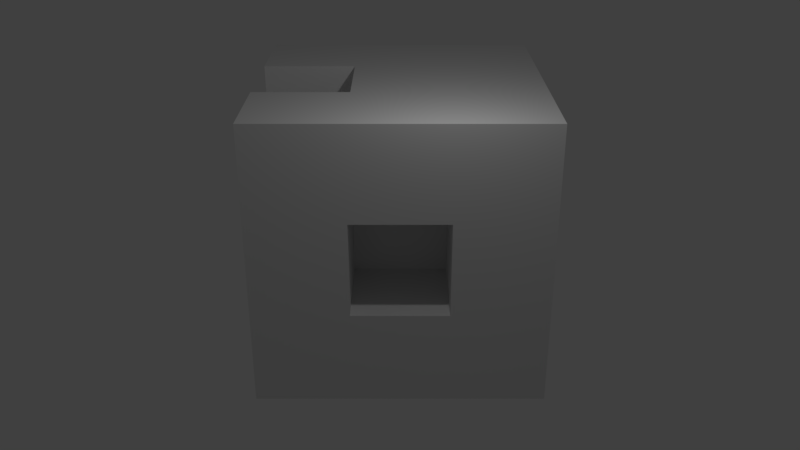 # Source: cube_3x3x3_asymmetric.blend  (saved by Blender 2.79.0; exported with 4.5.12 LTS)
import bpy
from mathutils import Matrix  # noqa: F401  (used for matrix-valued properties, if any)

bpy.ops.wm.read_factory_settings(use_empty=True)
scene = bpy.context.scene
scene.name = 'Scene'

# ---- collections
col_collection_1 = bpy.data.collections.new('Collection 1'); scene.collection.children.link(col_collection_1)

# ---- materials (node trees are filled in below, after node groups)
mat_material = bpy.data.materials.new('Material')
mat_material.alpha_threshold = 0.0
mat_material.use_transparent_shadow = False
mat_material.roughness = 0.5
mat_material.line_color = (0.0, 0.0, 0.0, 1.0)

# ---- material node trees

# ---- world
world_world = bpy.data.worlds.new('World'); scene.world = world_world
world_world.color = (0.05088, 0.05088, 0.05088)
world_world.use_sun_shadow = False
world_world.sun_shadow_jitter_overblur = 0.0
world_world.cycles.sampling_method = 'MANUAL'

# ---- cameras
cam_camera = bpy.data.cameras.new('Camera')
cam_camera.clip_end = 100.0
cam_camera.lens = 35.0
cam_camera.sensor_width = 32.0
cam_camera.sensor_height = 18.0
cam_camera.ortho_scale = 7.314
cam_camera.dof.focus_distance = 0.0
cam_camera.dof.aperture_fstop = 128.0

# ---- lights
light_lamp = bpy.data.lights.new('Lamp', 'POINT')
light_lamp.transmission_factor = 0.0
light_lamp.cutoff_distance = 30.0
light_lamp.energy = 100.0
light_lamp.shadow_buffer_clip_start = 1.001
light_lamp.shadow_soft_size = 0.1
light_lamp.shadow_maximum_resolution = 0.006
light_lamp.use_absolute_resolution = True

# ---- meshes
me_cube = bpy.data.meshes.new('Cube')
me_cube.from_pydata([(1.0, 1.0, -1.0), (1.0, -1.0, -1.0), (-1.0, -1.0, -1.0), (-1.0, 1.0, -1.0), (1.0, 1.0, 1.0), (1.0, -1.0, 1.0), (-1.0, -1.0, 1.0), (-1.0, 1.0, 1.0)], [], [(0, 1, 2, 3), (4, 7, 6, 5), (0, 4, 5, 1), (1, 5, 6, 2), (2, 6, 7, 3), (4, 0, 3, 7)])
me_cube.materials.append(mat_material)
me_cube.use_remesh_preserve_volume = False
me_cube.use_remesh_preserve_attributes = False
me_cube.use_mirror_vertex_groups = False
me_cube.update()

# ---- objects
ob_cube_1 = bpy.data.objects.new('cube_1', me_cube)
ob_point_z = bpy.data.objects.new('point_z', None)
ob_point_y = bpy.data.objects.new('point_y', None)
ob_point_x = bpy.data.objects.new('point_x', None)
ob_cube_27 = bpy.data.objects.new('cube_27', me_cube)
ob_cube_26 = bpy.data.objects.new('cube_26', me_cube)
ob_cube_25 = bpy.data.objects.new('cube_25', me_cube)
ob_cube_24 = bpy.data.objects.new('cube_24', me_cube)
ob_cube_23 = bpy.data.objects.new('cube_23', me_cube)
ob_cube_22 = bpy.data.objects.new('cube_22', me_cube)
ob_cube_21 = bpy.data.objects.new('cube_21', me_cube)
ob_cube_20 = bpy.data.objects.new('cube_20', me_cube)
ob_cube_19 = bpy.data.objects.new('cube_19', me_cube)
ob_cube_18 = bpy.data.objects.new('cube_18', me_cube)
ob_cube_17 = bpy.data.objects.new('cube_17', me_cube)
ob_cube_16 = bpy.data.objects.new('cube_16', me_cube)
ob_cube_15 = bpy.data.objects.new('cube_15', me_cube)
ob_cube_14 = bpy.data.objects.new('cube_14', me_cube)
ob_cube_13 = bpy.data.objects.new('cube_13', me_cube)
ob_cube_12 = bpy.data.objects.new('cube_12', me_cube)
ob_cube_10 = bpy.data.objects.new('cube_10', me_cube)
ob_cube_11 = bpy.data.objects.new('cube_11', me_cube)
ob_cube_9 = bpy.data.objects.new('cube_9', me_cube)
ob_cube_8 = bpy.data.objects.new('cube_8', me_cube)
ob_cube_7 = bpy.data.objects.new('cube_7', me_cube)
ob_cube_6 = bpy.data.objects.new('cube_6', me_cube)
ob_cube_5 = bpy.data.objects.new('cube_5', me_cube)
ob_cube_4 = bpy.data.objects.new('cube_4', me_cube)
ob_cube_3 = bpy.data.objects.new('cube_3', me_cube)
ob_cube_2 = bpy.data.objects.new('cube_2', me_cube)
ob_lamp = bpy.data.objects.new('Lamp', light_lamp)
ob_camera = bpy.data.objects.new('Camera', cam_camera)

# ---- transforms, parenting, visibility, modifiers, constraints
ob_cube_1.location = (0.0, 0.0, 0.0)
ob_cube_1.lock_rotations_4d = False
ob_cube_1.empty_display_type = 'ARROWS'
ob_cube_1.lineart.crease_threshold = 0.0
ob_point_z.parent = ob_cube_1
ob_point_z.location = (0.0, 0.0, 3.0)
ob_point_z.empty_image_offset = (0.0, 0.0)
ob_point_z.lineart.crease_threshold = 0.0
ob_point_y.parent = ob_cube_1
ob_point_y.location = (0.0, 3.0, 0.0)
ob_point_y.empty_image_offset = (0.0, 0.0)
ob_point_y.lineart.crease_threshold = 0.0
ob_point_x.parent = ob_cube_1
ob_point_x.location = (3.0, 0.0, 0.0)
ob_point_x.empty_image_offset = (0.0, 0.0)
ob_point_x.lineart.crease_threshold = 0.0
ob_cube_27.parent = ob_cube_1
ob_cube_27.location = (2.0, -2.0, 2.0)
ob_cube_27.lock_rotations_4d = False
ob_cube_27.empty_display_type = 'ARROWS'
ob_cube_27.lineart.crease_threshold = 0.0
ob_cube_26.parent = ob_cube_1
ob_cube_26.location = (0.0, -2.0, 2.0)
ob_cube_26.lock_rotations_4d = False
ob_cube_26.empty_display_type = 'ARROWS'
ob_cube_26.hide_viewport = True
ob_cube_26.hide_render = True
ob_cube_26.lineart.crease_threshold = 0.0
ob_cube_25.parent = ob_cube_1
ob_cube_25.location = (-2.0, -2.0, 2.0)
ob_cube_25.lock_rotations_4d = False
ob_cube_25.empty_display_type = 'ARROWS'
ob_cube_25.lineart.crease_threshold = 0.0
ob_cube_24.parent = ob_cube_1
ob_cube_24.location = (0.0, 2.0, 2.0)
ob_cube_24.lock_rotations_4d = False
ob_cube_24.empty_display_type = 'ARROWS'
ob_cube_24.lineart.crease_threshold = 0.0
ob_cube_23.parent = ob_cube_1
ob_cube_23.location = (-2.0, 2.0, 2.0)
ob_cube_23.lock_rotations_4d = False
ob_cube_23.empty_display_type = 'ARROWS'
ob_cube_23.lineart.crease_threshold = 0.0
ob_cube_22.parent = ob_cube_1
ob_cube_22.location = (2.0, 2.0, 2.0)
ob_cube_22.lock_rotations_4d = False
ob_cube_22.empty_display_type = 'ARROWS'
ob_cube_22.lineart.crease_threshold = 0.0
ob_cube_21.parent = ob_cube_1
ob_cube_21.location = (-2.0, 0.0, 2.0)
ob_cube_21.lock_rotations_4d = False
ob_cube_21.empty_display_type = 'ARROWS'
ob_cube_21.lineart.crease_threshold = 0.0
ob_cube_20.parent = ob_cube_1
ob_cube_20.location = (2.0, 0.0, 2.0)
ob_cube_20.lock_rotations_4d = False
ob_cube_20.empty_display_type = 'ARROWS'
ob_cube_20.lineart.crease_threshold = 0.0
ob_cube_19.parent = ob_cube_1
ob_cube_19.location = (0.0, 0.0, 2.0)
ob_cube_19.lock_rotations_4d = False
ob_cube_19.empty_display_type = 'ARROWS'
ob_cube_19.lineart.crease_threshold = 0.0
ob_cube_18.parent = ob_cube_1
ob_cube_18.location = (2.0, -2.0, -2.0)
ob_cube_18.lock_rotations_4d = False
ob_cube_18.empty_display_type = 'ARROWS'
ob_cube_18.lineart.crease_threshold = 0.0
ob_cube_17.parent = ob_cube_1
ob_cube_17.location = (0.0, -2.0, -2.0)
ob_cube_17.lock_rotations_4d = False
ob_cube_17.empty_display_type = 'ARROWS'
ob_cube_17.lineart.crease_threshold = 0.0
ob_cube_16.parent = ob_cube_1
ob_cube_16.location = (-2.0, -2.0, -2.0)
ob_cube_16.lock_rotations_4d = False
ob_cube_16.empty_display_type = 'ARROWS'
ob_cube_16.lineart.crease_threshold = 0.0
ob_cube_15.parent = ob_cube_1
ob_cube_15.location = (-2.0, 2.0, -2.0)
ob_cube_15.lock_rotations_4d = False
ob_cube_15.empty_display_type = 'ARROWS'
ob_cube_15.hide_viewport = True
ob_cube_15.hide_render = True
ob_cube_15.lineart.crease_threshold = 0.0
ob_cube_14.parent = ob_cube_1
ob_cube_14.location = (2.0, 2.0, -2.0)
ob_cube_14.lock_rotations_4d = False
ob_cube_14.empty_display_type = 'ARROWS'
ob_cube_14.lineart.crease_threshold = 0.0
ob_cube_13.parent = ob_cube_1
ob_cube_13.location = (0.0, 2.0, -2.0)
ob_cube_13.lock_rotations_4d = False
ob_cube_13.empty_display_type = 'ARROWS'
ob_cube_13.lineart.crease_threshold = 0.0
ob_cube_12.parent = ob_cube_1
ob_cube_12.location = (-2.0, 0.0, -2.0)
ob_cube_12.lock_rotations_4d = False
ob_cube_12.empty_display_type = 'ARROWS'
ob_cube_12.hide_viewport = True
ob_cube_12.hide_render = True
ob_cube_12.lineart.crease_threshold = 0.0
ob_cube_10.parent = ob_cube_1
ob_cube_10.location = (2.0, 0.0, -2.0)
ob_cube_10.lock_rotations_4d = False
ob_cube_10.empty_display_type = 'ARROWS'
ob_cube_10.lineart.crease_threshold = 0.0
ob_cube_11.parent = ob_cube_1
ob_cube_11.location = (0.0, 0.0, -2.0)
ob_cube_11.lock_rotations_4d = False
ob_cube_11.empty_display_type = 'ARROWS'
ob_cube_11.hide_viewport = True
ob_cube_11.hide_render = True
ob_cube_11.lineart.crease_threshold = 0.0
ob_cube_9.parent = ob_cube_1
ob_cube_9.location = (-2.0, -2.0, 0.0)
ob_cube_9.lock_rotations_4d = False
ob_cube_9.empty_display_type = 'ARROWS'
ob_cube_9.lineart.crease_threshold = 0.0
ob_cube_8.parent = ob_cube_1
ob_cube_8.location = (0.0, -2.0, 0.0)
ob_cube_8.lock_rotations_4d = False
ob_cube_8.empty_display_type = 'ARROWS'
ob_cube_8.lineart.crease_threshold = 0.0
ob_cube_7.parent = ob_cube_1
ob_cube_7.location = (2.0, -2.0, 0.0)
ob_cube_7.lock_rotations_4d = False
ob_cube_7.empty_display_type = 'ARROWS'
ob_cube_7.lineart.crease_threshold = 0.0
ob_cube_6.parent = ob_cube_1
ob_cube_6.location = (-2.0, 2.0, 0.0)
ob_cube_6.lock_rotations_4d = False
ob_cube_6.empty_display_type = 'ARROWS'
ob_cube_6.lineart.crease_threshold = 0.0
ob_cube_5.parent = ob_cube_1
ob_cube_5.location = (2.0, 2.0, 0.0)
ob_cube_5.lock_rotations_4d = False
ob_cube_5.empty_display_type = 'ARROWS'
ob_cube_5.lineart.crease_threshold = 0.0
ob_cube_4.parent = ob_cube_1
ob_cube_4.location = (0.0, 2.0, 0.0)
ob_cube_4.lock_rotations_4d = False
ob_cube_4.empty_display_type = 'ARROWS'
ob_cube_4.lineart.crease_threshold = 0.0
ob_cube_3.parent = ob_cube_1
ob_cube_3.location = (-2.0, 0.0, 0.0)
ob_cube_3.lock_rotations_4d = False
ob_cube_3.empty_display_type = 'ARROWS'
ob_cube_3.lineart.crease_threshold = 0.0
ob_cube_2.parent = ob_cube_1
ob_cube_2.location = (2.0, 0.0, 0.0)
ob_cube_2.lock_rotations_4d = False
ob_cube_2.empty_display_type = 'ARROWS'
ob_cube_2.hide_viewport = True
ob_cube_2.hide_render = True
ob_cube_2.lineart.crease_threshold = 0.0
ob_lamp.location = (4.076, 1.005, 5.904)
ob_lamp.rotation_euler = (0.6503, 0.05522, 1.866)
ob_lamp.lock_rotations_4d = False
ob_lamp.empty_display_type = 'ARROWS'
ob_lamp.color = (0.0, 0.0, 0.0, 0.0)
ob_lamp.lineart.crease_threshold = 0.0
ob_camera.location = (18.0, 0.0, 8.0)
ob_camera.rotation_euler = (1.134, 0.0, 1.571)
ob_camera.lock_rotations_4d = False
ob_camera.empty_display_type = 'ARROWS'
ob_camera.color = (0.0, 0.0, 0.0, 0.0)
ob_camera.display_type = 'WIRE'
ob_camera.lineart.crease_threshold = 0.0

# ---- collection membership
col_collection_1.objects.link(ob_cube_1)
col_collection_1.objects.link(ob_point_z)
col_collection_1.objects.link(ob_point_y)
col_collection_1.objects.link(ob_point_x)
col_collection_1.objects.link(ob_cube_27)
col_collection_1.objects.link(ob_cube_26)
col_collection_1.objects.link(ob_cube_25)
col_collection_1.objects.link(ob_cube_24)
col_collection_1.objects.link(ob_cube_23)
col_collection_1.objects.link(ob_cube_22)
col_collection_1.objects.link(ob_cube_21)
col_collection_1.objects.link(ob_cube_20)
col_collection_1.objects.link(ob_cube_19)
col_collection_1.objects.link(ob_cube_18)
col_collection_1.objects.link(ob_cube_17)
col_collection_1.objects.link(ob_cube_16)
col_collection_1.objects.link(ob_cube_15)
col_collection_1.objects.link(ob_cube_14)
col_collection_1.objects.link(ob_cube_13)
col_collection_1.objects.link(ob_cube_12)
col_collection_1.objects.link(ob_cube_10)
col_collection_1.objects.link(ob_cube_11)
col_collection_1.objects.link(ob_cube_9)
col_collection_1.objects.link(ob_cube_8)
col_collection_1.objects.link(ob_cube_7)
col_collection_1.objects.link(ob_cube_6)
col_collection_1.objects.link(ob_cube_5)
col_collection_1.objects.link(ob_cube_4)
col_collection_1.objects.link(ob_cube_3)
col_collection_1.objects.link(ob_cube_2)
col_collection_1.objects.link(ob_lamp)
col_collection_1.objects.link(ob_camera)

# ---- scene / render settings (as saved in the file)
scene.camera = ob_camera
scene.frame_start = 1; scene.frame_end = 250; scene.frame_set(1)
scene.render.engine = 'BLENDER_EEVEE_NEXT'
scene.render.resolution_percentage = 50
scene.render.dither_intensity = 0.0
scene.cycles.use_denoising = False
scene.cycles.samples = 128
scene.cycles.sampling_pattern = 'TABULATED_SOBOL'
scene.cycles.use_adaptive_sampling = False
scene.cycles.use_light_tree = False
scene.cycles.blur_glossy = 0.0
scene.cycles.sample_clamp_indirect = 0.0
scene.view_settings.view_transform = 'Standard'
bpy.context.view_layer.update()
